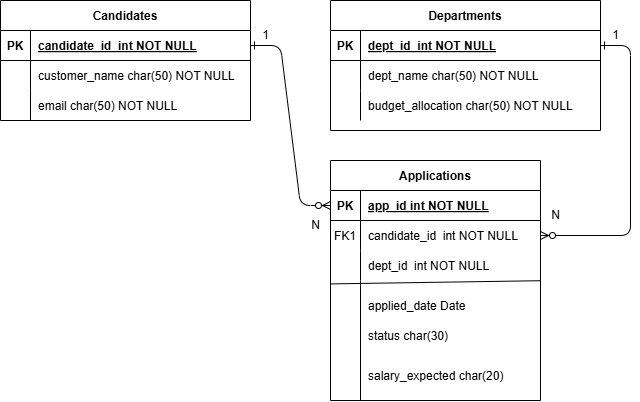

The diagram above was exported from draw.io. Its source (the exported page's mxGraphModel, read from the mxfile embedded in the PNG):
<mxGraphModel dx="1281" dy="534" grid="1" gridSize="10" guides="1" tooltips="1" connect="1" arrows="1" fold="1" page="1" pageScale="1" pageWidth="850" pageHeight="1100" math="0" shadow="0" extFonts="Permanent Marker^https://fonts.googleapis.com/css?family=Permanent+Marker">
  <root>
    <mxCell id="0" />
    <mxCell id="1" parent="0" />
    <mxCell id="C-vyLk0tnHw3VtMMgP7b-1" value="" style="edgeStyle=entityRelationEdgeStyle;endArrow=ERzeroToMany;startArrow=ERone;endFill=1;startFill=0;entryX=0;entryY=0.5;entryDx=0;entryDy=0;" parent="1" source="C-vyLk0tnHw3VtMMgP7b-24" target="C-vyLk0tnHw3VtMMgP7b-14" edge="1">
      <mxGeometry width="100" height="100" relative="1" as="geometry">
        <mxPoint x="340" y="720" as="sourcePoint" />
        <mxPoint x="440" y="620" as="targetPoint" />
      </mxGeometry>
    </mxCell>
    <mxCell id="C-vyLk0tnHw3VtMMgP7b-12" value="" style="edgeStyle=entityRelationEdgeStyle;endArrow=ERzeroToMany;startArrow=ERone;endFill=1;startFill=0;" parent="1" source="C-vyLk0tnHw3VtMMgP7b-3" target="C-vyLk0tnHw3VtMMgP7b-17" edge="1">
      <mxGeometry width="100" height="100" relative="1" as="geometry">
        <mxPoint x="400" y="180" as="sourcePoint" />
        <mxPoint x="460" y="205" as="targetPoint" />
      </mxGeometry>
    </mxCell>
    <mxCell id="C-vyLk0tnHw3VtMMgP7b-2" value="Departments " style="shape=table;startSize=30;container=1;collapsible=1;childLayout=tableLayout;fixedRows=1;rowLines=0;fontStyle=1;align=center;resizeLast=1;" parent="1" vertex="1">
      <mxGeometry x="450" y="120" width="270" height="130" as="geometry" />
    </mxCell>
    <mxCell id="C-vyLk0tnHw3VtMMgP7b-3" value="" style="shape=partialRectangle;collapsible=0;dropTarget=0;pointerEvents=0;fillColor=none;points=[[0,0.5],[1,0.5]];portConstraint=eastwest;top=0;left=0;right=0;bottom=1;" parent="C-vyLk0tnHw3VtMMgP7b-2" vertex="1">
      <mxGeometry y="30" width="270" height="30" as="geometry" />
    </mxCell>
    <mxCell id="C-vyLk0tnHw3VtMMgP7b-4" value="PK" style="shape=partialRectangle;overflow=hidden;connectable=0;fillColor=none;top=0;left=0;bottom=0;right=0;fontStyle=1;" parent="C-vyLk0tnHw3VtMMgP7b-3" vertex="1">
      <mxGeometry width="30" height="30" as="geometry">
        <mxRectangle width="30" height="30" as="alternateBounds" />
      </mxGeometry>
    </mxCell>
    <mxCell id="C-vyLk0tnHw3VtMMgP7b-5" value="dept_id  int NOT NULL " style="shape=partialRectangle;overflow=hidden;connectable=0;fillColor=none;top=0;left=0;bottom=0;right=0;align=left;spacingLeft=6;fontStyle=5;" parent="C-vyLk0tnHw3VtMMgP7b-3" vertex="1">
      <mxGeometry x="30" width="240" height="30" as="geometry">
        <mxRectangle width="240" height="30" as="alternateBounds" />
      </mxGeometry>
    </mxCell>
    <mxCell id="C-vyLk0tnHw3VtMMgP7b-6" value="" style="shape=partialRectangle;collapsible=0;dropTarget=0;pointerEvents=0;fillColor=none;points=[[0,0.5],[1,0.5]];portConstraint=eastwest;top=0;left=0;right=0;bottom=0;" parent="C-vyLk0tnHw3VtMMgP7b-2" vertex="1">
      <mxGeometry y="60" width="270" height="30" as="geometry" />
    </mxCell>
    <mxCell id="C-vyLk0tnHw3VtMMgP7b-7" value="" style="shape=partialRectangle;overflow=hidden;connectable=0;fillColor=none;top=0;left=0;bottom=0;right=0;" parent="C-vyLk0tnHw3VtMMgP7b-6" vertex="1">
      <mxGeometry width="30" height="30" as="geometry">
        <mxRectangle width="30" height="30" as="alternateBounds" />
      </mxGeometry>
    </mxCell>
    <mxCell id="C-vyLk0tnHw3VtMMgP7b-8" value="dept_name char(50) NOT NULL" style="shape=partialRectangle;overflow=hidden;connectable=0;fillColor=none;top=0;left=0;bottom=0;right=0;align=left;spacingLeft=6;fontStyle=0" parent="C-vyLk0tnHw3VtMMgP7b-6" vertex="1">
      <mxGeometry x="30" width="240" height="30" as="geometry">
        <mxRectangle width="240" height="30" as="alternateBounds" />
      </mxGeometry>
    </mxCell>
    <mxCell id="C-vyLk0tnHw3VtMMgP7b-9" value="" style="shape=partialRectangle;collapsible=0;dropTarget=0;pointerEvents=0;fillColor=none;points=[[0,0.5],[1,0.5]];portConstraint=eastwest;top=0;left=0;right=0;bottom=0;" parent="C-vyLk0tnHw3VtMMgP7b-2" vertex="1">
      <mxGeometry y="90" width="270" height="30" as="geometry" />
    </mxCell>
    <mxCell id="C-vyLk0tnHw3VtMMgP7b-10" value="" style="shape=partialRectangle;overflow=hidden;connectable=0;fillColor=none;top=0;left=0;bottom=0;right=0;" parent="C-vyLk0tnHw3VtMMgP7b-9" vertex="1">
      <mxGeometry width="30" height="30" as="geometry">
        <mxRectangle width="30" height="30" as="alternateBounds" />
      </mxGeometry>
    </mxCell>
    <mxCell id="C-vyLk0tnHw3VtMMgP7b-11" value="budget_allocation char(50) NOT NULL" style="shape=partialRectangle;overflow=hidden;connectable=0;fillColor=none;top=0;left=0;bottom=0;right=0;align=left;spacingLeft=6;fontStyle=0" parent="C-vyLk0tnHw3VtMMgP7b-9" vertex="1">
      <mxGeometry x="30" width="240" height="30" as="geometry">
        <mxRectangle width="240" height="30" as="alternateBounds" />
      </mxGeometry>
    </mxCell>
    <mxCell id="C-vyLk0tnHw3VtMMgP7b-13" value="Applications " style="shape=table;startSize=30;container=1;collapsible=1;childLayout=tableLayout;fixedRows=1;rowLines=0;fontStyle=1;align=center;resizeLast=1;" parent="1" vertex="1">
      <mxGeometry x="450" y="280" width="210" height="240" as="geometry" />
    </mxCell>
    <mxCell id="C-vyLk0tnHw3VtMMgP7b-14" value="" style="shape=partialRectangle;collapsible=0;dropTarget=0;pointerEvents=0;fillColor=none;points=[[0,0.5],[1,0.5]];portConstraint=eastwest;top=0;left=0;right=0;bottom=1;" parent="C-vyLk0tnHw3VtMMgP7b-13" vertex="1">
      <mxGeometry y="30" width="210" height="30" as="geometry" />
    </mxCell>
    <mxCell id="C-vyLk0tnHw3VtMMgP7b-15" value="PK" style="shape=partialRectangle;overflow=hidden;connectable=0;fillColor=none;top=0;left=0;bottom=0;right=0;fontStyle=1;" parent="C-vyLk0tnHw3VtMMgP7b-14" vertex="1">
      <mxGeometry width="30" height="30" as="geometry">
        <mxRectangle width="30" height="30" as="alternateBounds" />
      </mxGeometry>
    </mxCell>
    <mxCell id="C-vyLk0tnHw3VtMMgP7b-16" value="app_id int NOT NULL " style="shape=partialRectangle;overflow=hidden;connectable=0;fillColor=none;top=0;left=0;bottom=0;right=0;align=left;spacingLeft=6;fontStyle=5;" parent="C-vyLk0tnHw3VtMMgP7b-14" vertex="1">
      <mxGeometry x="30" width="180" height="30" as="geometry">
        <mxRectangle width="180" height="30" as="alternateBounds" />
      </mxGeometry>
    </mxCell>
    <mxCell id="C-vyLk0tnHw3VtMMgP7b-17" value="" style="shape=partialRectangle;collapsible=0;dropTarget=0;pointerEvents=0;fillColor=none;points=[[0,0.5],[1,0.5]];portConstraint=eastwest;top=0;left=0;right=0;bottom=0;" parent="C-vyLk0tnHw3VtMMgP7b-13" vertex="1">
      <mxGeometry y="60" width="210" height="30" as="geometry" />
    </mxCell>
    <mxCell id="C-vyLk0tnHw3VtMMgP7b-18" value="FK1" style="shape=partialRectangle;overflow=hidden;connectable=0;fillColor=none;top=0;left=0;bottom=0;right=0;" parent="C-vyLk0tnHw3VtMMgP7b-17" vertex="1">
      <mxGeometry width="30" height="30" as="geometry">
        <mxRectangle width="30" height="30" as="alternateBounds" />
      </mxGeometry>
    </mxCell>
    <mxCell id="C-vyLk0tnHw3VtMMgP7b-19" value="candidate_id  int NOT NULL" style="shape=partialRectangle;overflow=hidden;connectable=0;fillColor=none;top=0;left=0;bottom=0;right=0;align=left;spacingLeft=6;fontStyle=0" parent="C-vyLk0tnHw3VtMMgP7b-17" vertex="1">
      <mxGeometry x="30" width="180" height="30" as="geometry">
        <mxRectangle width="180" height="30" as="alternateBounds" />
      </mxGeometry>
    </mxCell>
    <mxCell id="C-vyLk0tnHw3VtMMgP7b-20" value="" style="shape=partialRectangle;collapsible=0;dropTarget=0;pointerEvents=0;fillColor=none;points=[[0,0.5],[1,0.5]];portConstraint=eastwest;top=0;left=0;right=0;bottom=0;" parent="C-vyLk0tnHw3VtMMgP7b-13" vertex="1">
      <mxGeometry y="90" width="210" height="30" as="geometry" />
    </mxCell>
    <mxCell id="C-vyLk0tnHw3VtMMgP7b-21" value="" style="shape=partialRectangle;overflow=hidden;connectable=0;fillColor=none;top=0;left=0;bottom=0;right=0;" parent="C-vyLk0tnHw3VtMMgP7b-20" vertex="1">
      <mxGeometry width="30" height="30" as="geometry">
        <mxRectangle width="30" height="30" as="alternateBounds" />
      </mxGeometry>
    </mxCell>
    <mxCell id="C-vyLk0tnHw3VtMMgP7b-22" value="dept_id  int NOT NULL" style="shape=partialRectangle;overflow=hidden;connectable=0;fillColor=none;top=0;left=0;bottom=0;right=0;align=left;spacingLeft=6;fontStyle=0" parent="C-vyLk0tnHw3VtMMgP7b-20" vertex="1">
      <mxGeometry x="30" width="180" height="30" as="geometry">
        <mxRectangle width="180" height="30" as="alternateBounds" />
      </mxGeometry>
    </mxCell>
    <mxCell id="vVgJMYCp_OVLSpFHABBT-7" value="" style="endArrow=none;html=1;rounded=0;entryX=0.999;entryY=1.007;entryDx=0;entryDy=0;entryPerimeter=0;exitX=0.001;exitY=1.113;exitDx=0;exitDy=0;exitPerimeter=0;" edge="1" parent="C-vyLk0tnHw3VtMMgP7b-13" source="C-vyLk0tnHw3VtMMgP7b-20" target="C-vyLk0tnHw3VtMMgP7b-20">
      <mxGeometry width="50" height="50" relative="1" as="geometry">
        <mxPoint x="-50" y="180" as="sourcePoint" />
        <mxPoint y="130" as="targetPoint" />
      </mxGeometry>
    </mxCell>
    <mxCell id="C-vyLk0tnHw3VtMMgP7b-23" value="Candidates " style="shape=table;startSize=30;container=1;collapsible=1;childLayout=tableLayout;fixedRows=1;rowLines=0;fontStyle=1;align=center;resizeLast=1;" parent="1" vertex="1">
      <mxGeometry x="120" y="120" width="250" height="120" as="geometry">
        <mxRectangle x="120" y="120" width="100" height="30" as="alternateBounds" />
      </mxGeometry>
    </mxCell>
    <mxCell id="C-vyLk0tnHw3VtMMgP7b-24" value="" style="shape=partialRectangle;collapsible=0;dropTarget=0;pointerEvents=0;fillColor=none;points=[[0,0.5],[1,0.5]];portConstraint=eastwest;top=0;left=0;right=0;bottom=1;" parent="C-vyLk0tnHw3VtMMgP7b-23" vertex="1">
      <mxGeometry y="30" width="250" height="30" as="geometry" />
    </mxCell>
    <mxCell id="C-vyLk0tnHw3VtMMgP7b-25" value="PK" style="shape=partialRectangle;overflow=hidden;connectable=0;fillColor=none;top=0;left=0;bottom=0;right=0;fontStyle=1;" parent="C-vyLk0tnHw3VtMMgP7b-24" vertex="1">
      <mxGeometry width="30" height="30" as="geometry">
        <mxRectangle width="30" height="30" as="alternateBounds" />
      </mxGeometry>
    </mxCell>
    <mxCell id="C-vyLk0tnHw3VtMMgP7b-26" value="candidate_id  int NOT NULL " style="shape=partialRectangle;overflow=hidden;connectable=0;fillColor=none;top=0;left=0;bottom=0;right=0;align=left;spacingLeft=6;fontStyle=5;" parent="C-vyLk0tnHw3VtMMgP7b-24" vertex="1">
      <mxGeometry x="30" width="220" height="30" as="geometry">
        <mxRectangle width="220" height="30" as="alternateBounds" />
      </mxGeometry>
    </mxCell>
    <mxCell id="C-vyLk0tnHw3VtMMgP7b-27" value="" style="shape=partialRectangle;collapsible=0;dropTarget=0;pointerEvents=0;fillColor=none;points=[[0,0.5],[1,0.5]];portConstraint=eastwest;top=0;left=0;right=0;bottom=0;" parent="C-vyLk0tnHw3VtMMgP7b-23" vertex="1">
      <mxGeometry y="60" width="250" height="30" as="geometry" />
    </mxCell>
    <mxCell id="C-vyLk0tnHw3VtMMgP7b-28" value="" style="shape=partialRectangle;overflow=hidden;connectable=0;fillColor=none;top=0;left=0;bottom=0;right=0;" parent="C-vyLk0tnHw3VtMMgP7b-27" vertex="1">
      <mxGeometry width="30" height="30" as="geometry">
        <mxRectangle width="30" height="30" as="alternateBounds" />
      </mxGeometry>
    </mxCell>
    <mxCell id="C-vyLk0tnHw3VtMMgP7b-29" value="customer_name char(50) NOT NULL" style="shape=partialRectangle;overflow=hidden;connectable=0;fillColor=none;top=0;left=0;bottom=0;right=0;align=left;spacingLeft=6;" parent="C-vyLk0tnHw3VtMMgP7b-27" vertex="1">
      <mxGeometry x="30" width="220" height="30" as="geometry">
        <mxRectangle width="220" height="30" as="alternateBounds" />
      </mxGeometry>
    </mxCell>
    <mxCell id="vVgJMYCp_OVLSpFHABBT-4" value="" style="shape=partialRectangle;collapsible=0;dropTarget=0;pointerEvents=0;fillColor=none;points=[[0,0.5],[1,0.5]];portConstraint=eastwest;top=0;left=0;right=0;bottom=0;" vertex="1" parent="1">
      <mxGeometry x="120" y="210" width="250" height="30" as="geometry" />
    </mxCell>
    <mxCell id="vVgJMYCp_OVLSpFHABBT-5" value="" style="shape=partialRectangle;overflow=hidden;connectable=0;fillColor=none;top=0;left=0;bottom=0;right=0;" vertex="1" parent="vVgJMYCp_OVLSpFHABBT-4">
      <mxGeometry width="30" height="30" as="geometry" />
    </mxCell>
    <mxCell id="vVgJMYCp_OVLSpFHABBT-6" value="email char(50) NOT NULL" style="shape=partialRectangle;overflow=hidden;connectable=0;fillColor=none;top=0;left=0;bottom=0;right=0;align=left;spacingLeft=6;fontStyle=0" vertex="1" parent="vVgJMYCp_OVLSpFHABBT-4">
      <mxGeometry x="30" width="220" height="30" as="geometry" />
    </mxCell>
    <mxCell id="vVgJMYCp_OVLSpFHABBT-8" value="" style="endArrow=none;html=1;rounded=0;" edge="1" parent="1">
      <mxGeometry width="50" height="50" relative="1" as="geometry">
        <mxPoint x="480" y="400" as="sourcePoint" />
        <mxPoint x="480" y="520" as="targetPoint" />
      </mxGeometry>
    </mxCell>
    <mxCell id="vVgJMYCp_OVLSpFHABBT-9" value="" style="endArrow=none;html=1;rounded=0;" edge="1" parent="1">
      <mxGeometry width="50" height="50" relative="1" as="geometry">
        <mxPoint x="150" y="210" as="sourcePoint" />
        <mxPoint x="150" y="240" as="targetPoint" />
      </mxGeometry>
    </mxCell>
    <mxCell id="vVgJMYCp_OVLSpFHABBT-10" value="applied_date Date" style="shape=partialRectangle;overflow=hidden;connectable=0;fillColor=none;top=0;left=0;bottom=0;right=0;align=left;spacingLeft=6;fontStyle=0" vertex="1" parent="1">
      <mxGeometry x="480" y="410" width="220" height="30" as="geometry">
        <mxRectangle width="220" height="30" as="alternateBounds" />
      </mxGeometry>
    </mxCell>
    <mxCell id="vVgJMYCp_OVLSpFHABBT-11" value="status char(30)" style="shape=partialRectangle;overflow=hidden;connectable=0;fillColor=none;top=0;left=0;bottom=0;right=0;align=left;spacingLeft=6;fontStyle=0" vertex="1" parent="1">
      <mxGeometry x="480" y="440" width="220" height="30" as="geometry">
        <mxRectangle width="220" height="30" as="alternateBounds" />
      </mxGeometry>
    </mxCell>
    <mxCell id="vVgJMYCp_OVLSpFHABBT-12" value="salary_expected char(20)" style="shape=partialRectangle;overflow=hidden;connectable=0;fillColor=none;top=0;left=0;bottom=0;right=0;align=left;spacingLeft=6;fontStyle=0" vertex="1" parent="1">
      <mxGeometry x="480" y="480" width="220" height="30" as="geometry">
        <mxRectangle width="220" height="30" as="alternateBounds" />
      </mxGeometry>
    </mxCell>
    <mxCell id="vVgJMYCp_OVLSpFHABBT-15" value="1" style="text;html=1;align=center;verticalAlign=middle;resizable=0;points=[];autosize=1;strokeColor=none;fillColor=none;" vertex="1" parent="1">
      <mxGeometry x="370" y="140" width="30" height="30" as="geometry" />
    </mxCell>
    <mxCell id="vVgJMYCp_OVLSpFHABBT-16" value="N" style="text;html=1;align=center;verticalAlign=middle;resizable=0;points=[];autosize=1;strokeColor=none;fillColor=none;" vertex="1" parent="1">
      <mxGeometry x="420" y="330" width="30" height="30" as="geometry" />
    </mxCell>
    <mxCell id="vVgJMYCp_OVLSpFHABBT-17" value="1" style="text;html=1;align=center;verticalAlign=middle;resizable=0;points=[];autosize=1;strokeColor=none;fillColor=none;" vertex="1" parent="1">
      <mxGeometry x="720" y="140" width="30" height="30" as="geometry" />
    </mxCell>
    <mxCell id="vVgJMYCp_OVLSpFHABBT-18" value="N" style="text;html=1;align=center;verticalAlign=middle;resizable=0;points=[];autosize=1;strokeColor=none;fillColor=none;" vertex="1" parent="1">
      <mxGeometry x="660" y="320" width="30" height="30" as="geometry" />
    </mxCell>
  </root>
</mxGraphModel>